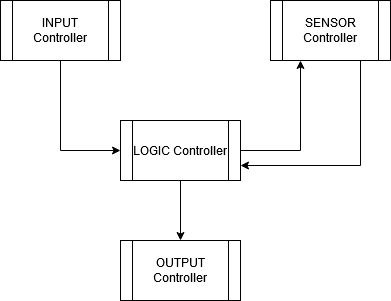

The diagram above was exported from draw.io. Its source (the exported page's mxGraphModel, read from the mxfile embedded in the PNG):
<mxGraphModel dx="1198" dy="641" grid="1" gridSize="10" guides="1" tooltips="1" connect="1" arrows="1" fold="1" page="1" pageScale="1" pageWidth="850" pageHeight="1100" math="0" shadow="0">
  <root>
    <mxCell id="0" />
    <mxCell id="1" parent="0" />
    <mxCell id="Kcj0bOWeKb0-JmFJ6Z-m-19" style="edgeStyle=orthogonalEdgeStyle;rounded=0;orthogonalLoop=1;jettySize=auto;html=1;exitX=0.5;exitY=1;exitDx=0;exitDy=0;entryX=0;entryY=0.5;entryDx=0;entryDy=0;fontColor=#000000;" edge="1" parent="1" source="Kcj0bOWeKb0-JmFJ6Z-m-9" target="Kcj0bOWeKb0-JmFJ6Z-m-23">
      <mxGeometry relative="1" as="geometry" />
    </mxCell>
    <mxCell id="Kcj0bOWeKb0-JmFJ6Z-m-9" value="" style="shape=process;whiteSpace=wrap;html=1;backgroundOutline=1;fontColor=#FFFFFF;strokeColor=#000000;fillColor=#FFFFFF;" vertex="1" parent="1">
      <mxGeometry x="240" y="150" width="120" height="60" as="geometry" />
    </mxCell>
    <mxCell id="Kcj0bOWeKb0-JmFJ6Z-m-10" value="" style="shape=process;whiteSpace=wrap;html=1;backgroundOutline=1;fontColor=#FFFFFF;strokeColor=#000000;fillColor=#FFFFFF;" vertex="1" parent="1">
      <mxGeometry x="360" y="390" width="120" height="60" as="geometry" />
    </mxCell>
    <mxCell id="Kcj0bOWeKb0-JmFJ6Z-m-20" style="edgeStyle=orthogonalEdgeStyle;rounded=0;orthogonalLoop=1;jettySize=auto;html=1;exitX=0.75;exitY=1;exitDx=0;exitDy=0;entryX=1;entryY=0.75;entryDx=0;entryDy=0;fontColor=#000000;" edge="1" parent="1" source="Kcj0bOWeKb0-JmFJ6Z-m-11" target="Kcj0bOWeKb0-JmFJ6Z-m-23">
      <mxGeometry relative="1" as="geometry" />
    </mxCell>
    <mxCell id="Kcj0bOWeKb0-JmFJ6Z-m-11" value="" style="shape=process;whiteSpace=wrap;html=1;backgroundOutline=1;fontColor=#FFFFFF;strokeColor=#000000;fillColor=#FFFFFF;" vertex="1" parent="1">
      <mxGeometry x="510" y="150" width="120" height="60" as="geometry" />
    </mxCell>
    <mxCell id="Kcj0bOWeKb0-JmFJ6Z-m-12" value="OUTPUT Controller" style="text;html=1;strokeColor=none;fillColor=none;align=center;verticalAlign=middle;whiteSpace=wrap;rounded=0;fontColor=#000000;" vertex="1" parent="1">
      <mxGeometry x="390" y="405" width="60" height="30" as="geometry" />
    </mxCell>
    <mxCell id="Kcj0bOWeKb0-JmFJ6Z-m-14" value="INPUT Controller" style="text;html=1;strokeColor=none;fillColor=none;align=center;verticalAlign=middle;whiteSpace=wrap;rounded=0;fontColor=#000000;" vertex="1" parent="1">
      <mxGeometry x="270" y="165" width="60" height="30" as="geometry" />
    </mxCell>
    <mxCell id="Kcj0bOWeKb0-JmFJ6Z-m-16" value="SENSOR Controller" style="text;html=1;strokeColor=none;fillColor=none;align=center;verticalAlign=middle;whiteSpace=wrap;rounded=0;fontColor=#000000;" vertex="1" parent="1">
      <mxGeometry x="540" y="165" width="60" height="30" as="geometry" />
    </mxCell>
    <mxCell id="Kcj0bOWeKb0-JmFJ6Z-m-24" style="edgeStyle=orthogonalEdgeStyle;rounded=0;orthogonalLoop=1;jettySize=auto;html=1;fontColor=#000000;" edge="1" parent="1" source="Kcj0bOWeKb0-JmFJ6Z-m-23" target="Kcj0bOWeKb0-JmFJ6Z-m-10">
      <mxGeometry relative="1" as="geometry" />
    </mxCell>
    <mxCell id="Kcj0bOWeKb0-JmFJ6Z-m-25" style="edgeStyle=orthogonalEdgeStyle;rounded=0;orthogonalLoop=1;jettySize=auto;html=1;entryX=0.25;entryY=1;entryDx=0;entryDy=0;fontColor=#000000;" edge="1" parent="1" source="Kcj0bOWeKb0-JmFJ6Z-m-23" target="Kcj0bOWeKb0-JmFJ6Z-m-11">
      <mxGeometry relative="1" as="geometry" />
    </mxCell>
    <mxCell id="Kcj0bOWeKb0-JmFJ6Z-m-23" value="LOGIC Controller" style="shape=process;whiteSpace=wrap;html=1;backgroundOutline=1;fontColor=#000000;strokeColor=#000000;fillColor=#FFFFFF;" vertex="1" parent="1">
      <mxGeometry x="360" y="270" width="120" height="60" as="geometry" />
    </mxCell>
  </root>
</mxGraphModel>